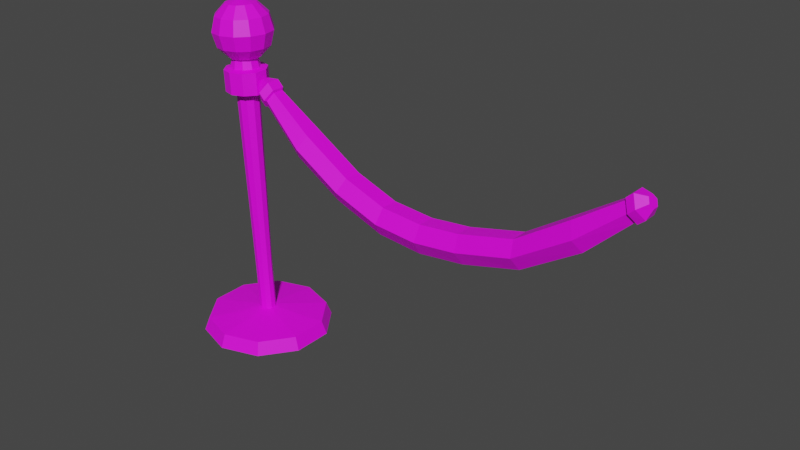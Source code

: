 # Source: Museum_Rope.blend  (saved by Blender 2.93.21; exported with 4.5.12 LTS)
import bpy
from mathutils import Matrix  # noqa: F401  (used for matrix-valued properties, if any)

bpy.ops.wm.read_factory_settings(use_empty=True)
scene = bpy.context.scene
scene.name = 'Scene'

# ---- collections
col_collection = bpy.data.collections.new('Collection'); scene.collection.children.link(col_collection)

# ---- images (referenced by path relative to the original .blend; pixels are not part of the script)
import os
ASSET_DIR = os.environ.get("B2B_ASSET_DIR", "")  # directory of the original .blend (textures are referenced by path, not embedded)
HERE = os.path.dirname(os.path.abspath(__file__))  # packed textures are extracted next to this script under _unpacked/

def load_image(name, relpath, width, height, colorspace="sRGB"):
    """Load a texture the original file referenced (path relative to the .blend, or extracted next to this script)."""
    p = next((c for c in (os.path.join(HERE, relpath), os.path.join(ASSET_DIR, relpath)) if relpath and os.path.exists(c)), "")
    if p:
        img = bpy.data.images.load(p, check_existing=True)
        img.name = name
    else:  # same state as the original file: an image datablock whose file is absent (Cycles renders it pink)
        img = bpy.data.images.new(name, width, height)
        img.source = "FILE"
        img.filepath = "//" + (relpath or name)
    img.colorspace_settings.name = colorspace
    return img
img_props_psd = load_image('Props.psd', 'Props.psd', 1024, 1024, 'sRGB')

# ---- materials (node trees are filled in below, after node groups)
mat_material_001 = bpy.data.materials.new('Material.001')
mat_material_001.use_transparent_shadow = False

# ---- material node trees
mat_material_001.use_nodes = True; mat_material_001.node_tree.nodes.clear()
_N = mat_material_001.node_tree.nodes; _L = mat_material_001.node_tree.links
n0 = _N.new('ShaderNodeBsdfPrincipled'); n0.name = 'Principled BSDF'; n0.location = (10, 300)
n0.distribution = 'GGX'
n0.subsurface_method = 'BURLEY'
n0.inputs[3].default_value = 1.45
n0.inputs[27].default_value = (0.0, 0.0, 0.0, 1.0)
n0.inputs[28].default_value = 1.0
n1 = _N.new('ShaderNodeOutputMaterial'); n1.name = 'Material Output'; n1.location = (300, 300)
n2 = _N.new('ShaderNodeTexImage'); n2.name = 'Image Texture'; n2.location = (-280, 280)
n2.image = img_props_psd
_L.new(n0.outputs[0], n1.inputs[0])
_L.new(n2.outputs[0], n0.inputs[0])
n1.is_active_output = True

# ---- world
world_world = bpy.data.worlds.new('World'); scene.world = world_world
world_world.use_nodes = True; world_world.node_tree.nodes.clear()
_N = world_world.node_tree.nodes; _L = world_world.node_tree.links
n0 = _N.new('ShaderNodeOutputWorld'); n0.name = 'World Output'; n0.location = (300, 300)
n1 = _N.new('ShaderNodeBackground'); n1.name = 'Background'; n1.location = (10, 300)
n1.inputs[0].default_value = (0.05088, 0.05088, 0.05088, 1.0)
_L.new(n1.outputs[0], n0.inputs[0])
n0.is_active_output = True
world_world.color = (0.05088, 0.05088, 0.05088)
world_world.use_sun_shadow = False
world_world.sun_shadow_jitter_overblur = 0.0

# ---- meshes
me_cylinder = bpy.data.meshes.new('Cylinder')
me_cylinder.from_pydata([(0.0008937, 0.2333, -0.000778), (0.0008937, 0.2152, 0.04569), (0.138, 0.1888, -0.000778), (0.1274, 0.1741, 0.04569), (0.2228, 0.0721, -0.000778), (0.2055, 0.0665, 0.04569), (0.2228, -0.0721, -0.000778), (0.2055, -0.0665, 0.04569), (0.138, -0.1888, -0.000778), (0.1274, -0.1741, 0.04569), (0.0008937, -0.2333, -0.000778), (0.0008937, -0.2152, 0.04569), (-0.1363, -0.1888, -0.000778), (-0.1256, -0.1741, 0.04569), (-0.221, -0.0721, -0.000778), (-0.2038, -0.0665, 0.04569), (-0.221, 0.0721, -0.000778), (-0.2038, 0.0665, 0.04569), (-0.1363, 0.1888, -0.000778), (-0.1256, 0.1741, 0.04569), (0.00107, 0.02921, 0.06895), (0.0182, 0.02357, 0.06938), (0.02874, 0.00899, 0.06964), (0.02874, -0.00899, 0.06964), (0.0182, -0.02357, 0.06938), (0.00107, -0.02921, 0.06895), (-0.01613, -0.02368, 0.06851), (-0.0268, -0.009056, 0.06824), (-0.0268, 0.009056, 0.06824), (-0.01613, 0.02368, 0.06851), (-0.038, 0.04137, 1.016), (-0.0137, 0.03347, 1.017), (0.001309, 0.01278, 1.018), (0.001309, -0.01278, 1.018), (-0.0137, -0.03347, 1.017), (-0.038, -0.04137, 1.016), (-0.06229, -0.03347, 1.015), (-0.07731, -0.01278, 1.014), (-0.07731, 0.01278, 1.014), (-0.06229, 0.03347, 1.015), (-0.03128, -0.03901, 0.8899), (-0.03498, -0.05063, 0.9743), (-0.06471, -0.04096, 0.973), (-0.05421, -0.03159, 0.8886), (0.005723, 0.01203, 0.891), (0.01313, 0.01565, 0.9761), (0.01313, -0.01565, 0.9761), (0.005723, -0.01203, 0.891), (-0.05421, 0.03159, 0.8886), (-0.06471, 0.04096, 0.973), (-0.03498, 0.05063, 0.9743), (-0.03128, 0.03901, 0.8899), (-0.08309, -0.01565, 0.9722), (-0.06841, -0.01207, 0.8879), (-0.005246, -0.04096, 0.9756), (-0.008397, -0.03153, 0.891), (-0.005246, 0.04096, 0.9756), (-0.008397, 0.03153, 0.891), (-0.08309, 0.01565, 0.9722), (-0.06841, 0.01207, 0.8879), (-0.03149, -0.0741, 0.8944), (-0.03478, -0.0741, 0.9698), (-0.0783, -0.05995, 0.9679), (-0.075, -0.05995, 0.8925), (0.03892, 0.0229, 0.8948), (0.03562, 0.0229, 0.9715), (0.03562, -0.0229, 0.9715), (0.03892, -0.0229, 0.8948), (-0.075, 0.05995, 0.8925), (-0.0783, 0.05995, 0.9679), (-0.03478, 0.0741, 0.9698), (-0.03149, 0.0741, 0.8944), (-0.1052, -0.0229, 0.9667), (-0.1019, -0.0229, 0.8913), (0.008729, -0.05995, 0.9716), (0.01202, -0.05995, 0.8956), (0.008729, 0.05995, 0.9716), (0.01202, 0.05995, 0.8956), (-0.1052, 0.0229, 0.9667), (-0.1019, 0.0229, 0.8913), (-0.04351, 0.05743, 1.188), (-0.04184, 0.09453, 1.149), (-0.03958, 0.1075, 1.097), (-0.03565, 0.05488, 1.008), (-0.01687, 0.0503, 1.189), (0.003602, 0.08237, 1.151), (0.01271, 0.09351, 1.099), (0.008121, 0.08091, 1.048), (-0.009014, 0.04775, 1.009), (0.002626, 0.0308, 1.19), (0.03687, 0.0491, 1.153), (0.05099, 0.05522, 1.101), (0.04139, 0.04763, 1.049), (0.01049, 0.02825, 1.01), (0.009763, 0.004141, 1.191), (0.04905, 0.003622, 1.154), (0.065, 0.002898, 1.102), (0.05356, 0.002158, 1.05), (0.01762, 0.001593, 1.011), (0.002626, -0.02252, 1.191), (0.03687, -0.04187, 1.154), (0.05099, -0.04944, 1.103), (0.04139, -0.04333, 1.05), (0.01049, -0.02507, 1.011), (-0.01687, -0.04205, 1.19), (0.003602, -0.07518, 1.153), (0.01271, -0.08778, 1.102), (0.008121, -0.07665, 1.05), (-0.009014, -0.0446, 1.01), (-0.04415, 0.004314, 1.203), (-0.04351, -0.04921, 1.189), (-0.04184, -0.0874, 1.151), (-0.03958, -0.1018, 1.1), (-0.03732, -0.08886, 1.048), (-0.03565, -0.05176, 1.009), (-0.07015, -0.04208, 1.188), (-0.08728, -0.07524, 1.149), (-0.09187, -0.08784, 1.097), (-0.08276, -0.0767, 1.046), (-0.06229, -0.04463, 1.008), (-0.03501, 0.001353, 0.9938), (-0.08965, -0.02258, 1.187), (-0.1205, -0.04196, 1.147), (-0.1301, -0.04956, 1.095), (-0.116, -0.04343, 1.044), (-0.08179, -0.02513, 1.007), (-0.09678, 0.004075, 1.186), (-0.1327, 0.00351, 1.146), (-0.1442, 0.002769, 1.094), (-0.1282, 0.002045, 1.043), (-0.08892, 0.001527, 1.006), (-0.08965, 0.03074, 1.186), (-0.1205, 0.049, 1.146), (-0.1301, 0.05511, 1.094), (-0.116, 0.04753, 1.043), (-0.08179, 0.02819, 1.006), (-0.07015, 0.05027, 1.187), (-0.08728, 0.08231, 1.147), (-0.09187, 0.09345, 1.095), (-0.08276, 0.08085, 1.044), (-0.06229, 0.04772, 1.007), (-0.03732, 0.09306, 1.045), (0.07147, 0.04556, 0.9183), (0.09108, 0.02262, 0.951), (0.09108, -0.02262, 0.951), (0.07147, -0.04556, 0.9183), (0.05162, -0.02291, 0.8855), (0.05162, 0.02291, 0.8855), (0.2457, 0.0595, 0.7704), (0.2659, 0.02995, 0.8144), (0.2659, -0.02995, 0.8144), (0.2457, -0.0595, 0.7704), (0.2258, -0.02953, 0.7279), (0.2258, 0.02953, 0.7279), (0.4139, 0.0595, 0.668), (0.4316, 0.02997, 0.7128), (0.4316, -0.02997, 0.7128), (0.4139, -0.0595, 0.668), (0.3961, -0.0294, 0.6245), (0.3961, 0.0294, 0.6245), (0.7308, 0.0595, 0.5973), (0.7309, 0.02973, 0.6477), (0.7309, -0.02973, 0.6477), (0.7308, -0.0595, 0.5973), (0.7307, -0.02944, 0.5476), (0.7307, 0.02943, 0.5476), (1.273, 0.0595, 0.7883), (1.251, 0.02995, 0.8319), (1.251, -0.02995, 0.8319), (1.273, -0.0595, 0.7883), (1.294, -0.02953, 0.7461), (1.294, 0.02953, 0.7461), (1.082, 0.05949, 0.6663), (1.07, 0.02999, 0.7124), (1.07, -0.02999, 0.7124), (1.082, -0.05949, 0.6663), (1.095, -0.02939, 0.6216), (1.095, 0.02939, 0.6216), (0.04661, 0.0208, 0.9366), (0.05531, 0.0104, 0.952), (0.05531, -0.0104, 0.952), (0.04661, -0.0208, 0.9366), (0.03793, -0.0104, 0.9212), (0.03793, 0.0104, 0.9212), (0.1121, 0.01854, 0.9199), (0.1121, -0.01854, 0.9199), (0.08131, -0.01854, 0.8662), (0.08131, 0.01854, 0.8662), (0.09667, -0.03708, 0.8929), (0.09667, 0.03708, 0.8929), (0.1125, -0.02291, 0.9291), (0.07316, 0.02262, 0.8643), (0.09264, -0.04556, 0.8963), (0.1125, 0.02291, 0.9291), (0.07316, -0.02262, 0.8643), (0.09264, 0.04556, 0.8963), (1.443, 0.04556, 0.9289), (1.422, 0.02262, 0.9619), (1.422, -0.02262, 0.9619), (1.443, -0.04556, 0.9289), (1.464, -0.02291, 0.8955), (1.464, 0.02291, 0.8955), (1.468, 0.0208, 0.9439), (1.459, 0.0104, 0.9593), (1.459, -0.0104, 0.9593), (1.468, -0.0208, 0.9439), (1.477, -0.0104, 0.9284), (1.477, 0.0104, 0.9284), (1.4, 0.01854, 0.9333), (1.4, -0.01854, 0.9333), (1.433, -0.01854, 0.8791), (1.433, 0.01854, 0.8791), (1.417, -0.03708, 0.9061), (1.417, 0.03708, 0.9061), (1.401, -0.02291, 0.9429), (1.442, 0.02262, 0.8773), (1.422, -0.04556, 0.9099), (1.401, 0.02291, 0.9429), (1.442, -0.02262, 0.8773), (1.422, 0.04556, 0.9099), (-0.02322, -0.02363, 0.2267), (0.02171, -0.009024, 0.2281), (-0.006058, 0.02921, 0.2273), (-0.03382, -0.009024, 0.2264), (0.0111, -0.02363, 0.2278), (0.0111, 0.02363, 0.2278), (-0.03382, 0.009024, 0.2264), (-0.006058, -0.02921, 0.2273), (0.02171, 0.009024, 0.2281), (-0.02322, 0.02363, 0.2267), (0.5711, 0.02942, 0.561), (0.5776, 0.0595, 0.6092), (0.5776, -0.0595, 0.6092), (0.5711, -0.02942, 0.561), (0.584, 0.02985, 0.6584), (0.584, -0.02985, 0.6584), (0.8848, 0.0595, 0.6155), (0.8945, 0.02941, 0.568), (0.8945, -0.02941, 0.568), (0.8848, -0.0595, 0.6155), (0.8752, -0.02986, 0.6639), (0.8752, 0.02986, 0.6639)], [], [(0, 1, 3, 2), (2, 3, 5, 4), (4, 5, 7, 6), (6, 7, 9, 8), (8, 9, 11, 10), (10, 11, 13, 12), (12, 13, 15, 14), (14, 15, 17, 16), (3, 1, 20, 21), (16, 17, 19, 18), (18, 19, 1, 0), (0, 2, 4, 6, 8, 10, 12, 14, 16, 18), (42, 41, 35, 36), (7, 5, 22, 23), (5, 3, 21, 22), (1, 19, 29, 20), (19, 17, 28, 29), (17, 15, 27, 28), (15, 13, 26, 27), (13, 11, 25, 26), (11, 9, 24, 25), (9, 7, 23, 24), (31, 30, 39, 38, 37, 36, 35, 34, 33, 32), (46, 45, 32, 33), (50, 49, 39, 30), (52, 42, 36, 37), (54, 46, 33, 34), (56, 50, 30, 31), (58, 52, 37, 38), (41, 54, 34, 35), (45, 56, 31, 32), (49, 58, 38, 39), (229, 226, 59, 48), (54, 41, 61, 74), (228, 225, 57, 44), (53, 43, 63, 73), (227, 224, 55, 40), (41, 42, 62, 61), (226, 223, 53, 59), (40, 55, 75, 60), (225, 222, 51, 57), (46, 54, 74, 66), (224, 221, 47, 55), (43, 40, 60, 63), (223, 220, 43, 53), (56, 45, 65, 76), (222, 229, 48, 51), (55, 47, 67, 75), (221, 228, 44, 47), (45, 46, 66, 65), (220, 227, 40, 43), (44, 57, 77, 64), (68, 79, 78, 69), (64, 77, 76, 65), (60, 75, 74, 61), (79, 73, 72, 78), (77, 71, 70, 76), (75, 67, 66, 74), (73, 63, 62, 72), (71, 68, 69, 70), (67, 64, 65, 66), (63, 60, 61, 62), (42, 52, 72, 62), (59, 53, 73, 79), (51, 48, 68, 71), (52, 58, 78, 72), (48, 59, 79, 68), (49, 50, 70, 69), (57, 51, 71, 77), (58, 49, 69, 78), (47, 44, 64, 67), (50, 56, 76, 70), (81, 80, 84, 85), (83, 141, 87, 88), (82, 81, 85, 86), (80, 109, 84), (120, 83, 88), (141, 82, 86, 87), (88, 87, 92, 93), (86, 85, 90, 91), (84, 109, 89), (120, 88, 93), (87, 86, 91, 92), (85, 84, 89, 90), (93, 92, 97, 98), (91, 90, 95, 96), (89, 109, 94), (120, 93, 98), (92, 91, 96, 97), (90, 89, 94, 95), (96, 95, 100, 101), (94, 109, 99), (120, 98, 103), (97, 96, 101, 102), (95, 94, 99, 100), (98, 97, 102, 103), (99, 109, 104), (120, 103, 108), (102, 101, 106, 107), (100, 99, 104, 105), (103, 102, 107, 108), (101, 100, 105, 106), (120, 108, 114), (107, 106, 112, 113), (105, 104, 110, 111), (108, 107, 113, 114), (106, 105, 111, 112), (104, 109, 110), (120, 114, 119), (113, 112, 117, 118), (111, 110, 115, 116), (114, 113, 118, 119), (112, 111, 116, 117), (110, 109, 115), (120, 119, 125), (118, 117, 123, 124), (116, 115, 121, 122), (119, 118, 124, 125), (117, 116, 122, 123), (115, 109, 121), (124, 123, 128, 129), (122, 121, 126, 127), (125, 124, 129, 130), (123, 122, 127, 128), (121, 109, 126), (120, 125, 130), (127, 126, 131, 132), (130, 129, 134, 135), (128, 127, 132, 133), (126, 109, 131), (120, 130, 135), (129, 128, 133, 134), (135, 134, 139, 140), (133, 132, 137, 138), (131, 109, 136), (120, 135, 140), (134, 133, 138, 139), (132, 131, 136, 137), (140, 139, 141, 83), (138, 137, 81, 82), (136, 109, 80), (120, 140, 83), (139, 138, 82, 141), (137, 136, 80, 81), (185, 150, 149, 184), (187, 153, 152, 186), (188, 151, 150, 185), (184, 149, 148, 189), (189, 148, 153, 187), (186, 152, 151, 188), (153, 159, 158, 152), (151, 157, 156, 150), (149, 155, 154, 148), (148, 154, 159, 153), (152, 158, 157, 151), (150, 156, 155, 149), (231, 160, 165, 230), (233, 164, 163, 232), (235, 162, 161, 234), (230, 165, 164, 233), (232, 163, 162, 235), (234, 161, 160, 231), (209, 208, 167, 168), (211, 210, 170, 171), (212, 209, 168, 169), (208, 213, 166, 167), (213, 211, 171, 166), (210, 212, 169, 170), (171, 170, 176, 177), (169, 168, 174, 175), (167, 166, 172, 173), (166, 171, 177, 172), (170, 169, 175, 176), (168, 167, 173, 174), (236, 237, 165, 160), (237, 238, 164, 165), (238, 239, 163, 164), (239, 240, 162, 163), (240, 241, 161, 162), (241, 236, 160, 161), (143, 179, 180, 144), (179, 178, 183, 182, 181, 180), (146, 182, 183, 147), (144, 180, 181, 145), (142, 178, 179, 143), (147, 183, 178, 142), (145, 181, 182, 146), (186, 194, 191, 187), (188, 192, 194, 186), (185, 190, 192, 188), (146, 194, 192, 145), (142, 195, 191, 147), (143, 193, 195, 142), (145, 192, 190, 144), (147, 191, 194, 146), (144, 190, 193, 143), (187, 191, 195, 189), (184, 193, 190, 185), (189, 195, 193, 184), (197, 198, 204, 203), (203, 204, 205, 206, 207, 202), (200, 201, 207, 206), (198, 199, 205, 204), (196, 197, 203, 202), (201, 196, 202, 207), (199, 200, 206, 205), (210, 211, 215, 218), (212, 210, 218, 216), (209, 212, 216, 214), (200, 199, 216, 218), (196, 201, 215, 219), (197, 196, 219, 217), (199, 198, 214, 216), (201, 200, 218, 215), (198, 197, 217, 214), (211, 213, 219, 215), (208, 209, 214, 217), (213, 208, 217, 219), (26, 25, 227, 220), (23, 22, 228, 221), (20, 29, 229, 222), (27, 26, 220, 223), (24, 23, 221, 224), (21, 20, 222, 225), (28, 27, 223, 226), (25, 24, 224, 227), (22, 21, 225, 228), (29, 28, 226, 229), (155, 234, 231, 154), (157, 232, 235, 156), (159, 230, 233, 158), (156, 235, 234, 155), (158, 233, 232, 157), (154, 231, 230, 159), (173, 172, 236, 241), (174, 173, 241, 240), (175, 174, 240, 239), (176, 175, 239, 238), (177, 176, 238, 237), (172, 177, 237, 236)])
_uv = me_cylinder.uv_layers.new(name='UVMap')
_uv.uv.foreach_set('vector', [0.0423, 0.9534, 0.04263, 0.9539, 0.04168, 0.9549, 0.04107, 0.9547, 0.04107, 0.9547, 0.04168, 0.9549, 0.04147, 0.9564, 0.04077, 0.9565, 0.04077, 0.9565, 0.04147, 0.9564, 0.04214, 0.9577, 0.04161, 0.9583, 0.04161, 0.9583, 0.04214, 0.9577, 0.04356, 0.9584, 0.04349, 0.9593, 0.04349, 0.9593, 0.04356, 0.9584, 0.04507, 0.958, 0.04552, 0.9586, 0.04552, 0.9586, 0.04507, 0.958, 0.04596, 0.9567, 0.04664, 0.957, 0.04664, 0.957, 0.04596, 0.9567, 0.04599, 0.9553, 0.04664, 0.9551, 0.04664, 0.9551, 0.04599, 0.9553, 0.04522, 0.9541, 0.04563, 0.9536, 0.04168, 0.9549, 0.04263, 0.9539, 0.04361, 0.9556, 0.04348, 0.9557, 0.04563, 0.9536, 0.04522, 0.9541, 0.04396, 0.9536, 0.044, 0.953, 0.044, 0.953, 0.04396, 0.9536, 0.04263, 0.9539, 0.0423, 0.9534, 0.75, 0.49, 0.8911, 0.4442, 0.9783, 0.3242, 0.9783, 0.1758, 0.8911, 0.05584, 0.75, 0.01, 0.6089, 0.05584, 0.5217, 0.1758, 0.5217, 0.3242, 0.6089, 0.4442, 0.1246, 0.9849, 0.1247, 0.9849, 0.1247, 0.9849, 0.1246, 0.9849, 0.04214, 0.9577, 0.04147, 0.9564, 0.04347, 0.9559, 0.04358, 0.9561, 0.04147, 0.9564, 0.04168, 0.9549, 0.04348, 0.9557, 0.04347, 0.9559, 0.04263, 0.9539, 0.04396, 0.9536, 0.0438, 0.9555, 0.04361, 0.9556, 0.04396, 0.9536, 0.04522, 0.9541, 0.04398, 0.9556, 0.0438, 0.9555, 0.04522, 0.9541, 0.04599, 0.9553, 0.04408, 0.9558, 0.04398, 0.9556, 0.04599, 0.9553, 0.04596, 0.9567, 0.04405, 0.956, 0.04408, 0.9558, 0.04596, 0.9567, 0.04507, 0.958, 0.04393, 0.9561, 0.04405, 0.956, 0.04507, 0.958, 0.04356, 0.9584, 0.04376, 0.9562, 0.04393, 0.9561, 0.04356, 0.9584, 0.04214, 0.9577, 0.04358, 0.9561, 0.04376, 0.9562, 0.3911, 0.4442, 0.25, 0.49, 0.1089, 0.4442, 0.02175, 0.3242, 0.02175, 0.1758, 0.1089, 0.05584, 0.25, 0.01, 0.3911, 0.05584, 0.4783, 0.1758, 0.4783, 0.3242, 0.1251, 0.9849, 0.1253, 0.9849, 0.1253, 0.9849, 0.1251, 0.9849, 0.1239, 0.9849, 0.124, 0.9849, 0.124, 0.9849, 0.1239, 0.9849, 0.1244, 0.9849, 0.1246, 0.9849, 0.1246, 0.9849, 0.1244, 0.9849, 0.1249, 0.9849, 0.1251, 0.9849, 0.1251, 0.9849, 0.1249, 0.9849, 0.1254, 0.9849, 0.1256, 0.9849, 0.1256, 0.9849, 0.1254, 0.9849, 0.1242, 0.9849, 0.1244, 0.9849, 0.1244, 0.9849, 0.1242, 0.9849, 0.1247, 0.9849, 0.1249, 0.9849, 0.1249, 0.9849, 0.1247, 0.9849, 0.1253, 0.9849, 0.1254, 0.9849, 0.1254, 0.9849, 0.1253, 0.9849, 0.124, 0.9849, 0.1242, 0.9849, 0.1242, 0.9849, 0.124, 0.9849, 0.04349, 0.9607, 0.04312, 0.9601, 0.04143, 0.9622, 0.04087, 0.9614, 0.124, 0.9835, 0.124, 0.9835, 0.124, 0.9835, 0.124, 0.9835, 0.04222, 0.9623, 0.04294, 0.9621, 0.04148, 0.9598, 0.04235, 0.9596, 0.124, 0.9835, 0.124, 0.9835, 0.124, 0.9835, 0.124, 0.9835, 0.04122, 0.9606, 0.04117, 0.9613, 0.04372, 0.9606, 0.04372, 0.9615, 0.124, 0.9835, 0.124, 0.9835, 0.124, 0.9835, 0.124, 0.9835, 0.04312, 0.9601, 0.04241, 0.9598, 0.0423, 0.9623, 0.04143, 0.9622, 0.124, 0.9835, 0.124, 0.9835, 0.124, 0.9835, 0.124, 0.9835, 0.04294, 0.9621, 0.0434, 0.9615, 0.04089, 0.9605, 0.04148, 0.9598, 0.124, 0.9835, 0.124, 0.9835, 0.124, 0.9835, 0.124, 0.9835, 0.04117, 0.9613, 0.04153, 0.962, 0.04321, 0.9599, 0.04372, 0.9606, 0.124, 0.9835, 0.124, 0.9835, 0.124, 0.9835, 0.124, 0.9835, 0.04241, 0.9598, 0.0417, 0.96, 0.04316, 0.9622, 0.0423, 0.9623, 0.124, 0.9835, 0.124, 0.9835, 0.124, 0.9835, 0.124, 0.9835, 0.0434, 0.9615, 0.04349, 0.9607, 0.04087, 0.9614, 0.04089, 0.9605, 0.124, 0.9835, 0.124, 0.9835, 0.124, 0.9835, 0.124, 0.9835, 0.04153, 0.962, 0.04222, 0.9623, 0.04235, 0.9596, 0.04321, 0.9599, 0.124, 0.9835, 0.124, 0.9835, 0.124, 0.9835, 0.124, 0.9835, 0.0417, 0.96, 0.04122, 0.9606, 0.04372, 0.9615, 0.04316, 0.9622, 0.124, 0.9835, 0.124, 0.9835, 0.124, 0.9835, 0.124, 0.9835, 0.124, 0.9835, 0.124, 0.9835, 0.124, 0.9835, 0.124, 0.9835, 0.124, 0.9835, 0.124, 0.9835, 0.124, 0.9835, 0.124, 0.9835, 0.124, 0.9835, 0.124, 0.9835, 0.124, 0.9835, 0.124, 0.9835, 0.124, 0.9835, 0.124, 0.9835, 0.124, 0.9835, 0.124, 0.9835, 0.124, 0.9835, 0.124, 0.9835, 0.124, 0.9835, 0.124, 0.9835, 0.124, 0.9835, 0.124, 0.9835, 0.124, 0.9835, 0.124, 0.9835, 0.124, 0.9835, 0.124, 0.9835, 0.124, 0.9835, 0.124, 0.9835, 0.124, 0.9835, 0.124, 0.9835, 0.124, 0.9835, 0.124, 0.9835, 0.124, 0.9835, 0.124, 0.9835, 0.124, 0.9835, 0.124, 0.9835, 0.124, 0.9835, 0.124, 0.9835, 0.124, 0.9835, 0.124, 0.9835, 0.124, 0.9835, 0.124, 0.9835, 0.124, 0.9835, 0.124, 0.9835, 0.124, 0.9835, 0.124, 0.9835, 0.124, 0.9835, 0.124, 0.9835, 0.124, 0.9835, 0.124, 0.9835, 0.124, 0.9835, 0.124, 0.9835, 0.124, 0.9835, 0.124, 0.9835, 0.124, 0.9835, 0.124, 0.9835, 0.124, 0.9835, 0.124, 0.9835, 0.124, 0.9835, 0.124, 0.9835, 0.124, 0.9835, 0.124, 0.9835, 0.124, 0.9835, 0.124, 0.9835, 0.124, 0.9835, 0.124, 0.9835, 0.124, 0.9835, 0.124, 0.9835, 0.124, 0.9835, 0.124, 0.9835, 0.124, 0.9835, 0.124, 0.9835, 0.124, 0.9835, 0.124, 0.9835, 0.124, 0.9835, 0.124, 0.9835, 0.124, 0.9835, 0.124, 0.9835, 0.124, 0.9835, 0.124, 0.9835, 0.1272, 0.9872, 0.1272, 0.9872, 0.1272, 0.9872, 0.1272, 0.9872, 0.1272, 0.9872, 0.1272, 0.9872, 0.1272, 0.9872, 0.1272, 0.9872, 0.1272, 0.9872, 0.1272, 0.9872, 0.1272, 0.9872, 0.1272, 0.9872, 0.1235, 0.9823, 0.1235, 0.9823, 0.1235, 0.9823, 0.1272, 0.9872, 0.1272, 0.9872, 0.1272, 0.9872, 0.1272, 0.9872, 0.1272, 0.9872, 0.1272, 0.9872, 0.1272, 0.9872, 0.1272, 0.9872, 0.1272, 0.9872, 0.1272, 0.9872, 0.1272, 0.9872, 0.1272, 0.9872, 0.1272, 0.9872, 0.1272, 0.9872, 0.1272, 0.9872, 0.1235, 0.9823, 0.1235, 0.9823, 0.1235, 0.9823, 0.1272, 0.9872, 0.1272, 0.9872, 0.1272, 0.9872, 0.1272, 0.9872, 0.1272, 0.9872, 0.1272, 0.9872, 0.1272, 0.9872, 0.1272, 0.9872, 0.1272, 0.9872, 0.1272, 0.9872, 0.1272, 0.9872, 0.1272, 0.9872, 0.1272, 0.9872, 0.1272, 0.9872, 0.1272, 0.9872, 0.1272, 0.9872, 0.1272, 0.9872, 0.1272, 0.9872, 0.1272, 0.9872, 0.1235, 0.9823, 0.1235, 0.9823, 0.1235, 0.9823, 0.1272, 0.9872, 0.1272, 0.9872, 0.1272, 0.9872, 0.1272, 0.9872, 0.1272, 0.9872, 0.1272, 0.9872, 0.1272, 0.9872, 0.1272, 0.9872, 0.1272, 0.9872, 0.1272, 0.9872, 0.1272, 0.9872, 0.1272, 0.9872, 0.1272, 0.9872, 0.1272, 0.9872, 0.1272, 0.9872, 0.1235, 0.9823, 0.1235, 0.9823, 0.1235, 0.9823, 0.1272, 0.9872, 0.1272, 0.9872, 0.1272, 0.9872, 0.1272, 0.9872, 0.1272, 0.9872, 0.1272, 0.9872, 0.1272, 0.9872, 0.1272, 0.9872, 0.1272, 0.9872, 0.1272, 0.9872, 0.1272, 0.9872, 0.1272, 0.9872, 0.1272, 0.9872, 0.1272, 0.9872, 0.1272, 0.9872, 0.1235, 0.9823, 0.1235, 0.9823, 0.1235, 0.9823, 0.1272, 0.9872, 0.1272, 0.9872, 0.1272, 0.9872, 0.1272, 0.9872, 0.1272, 0.9872, 0.1272, 0.9872, 0.1272, 0.9872, 0.1272, 0.9872, 0.1272, 0.9872, 0.1272, 0.9872, 0.1272, 0.9872, 0.1272, 0.9872, 0.1272, 0.9872, 0.1272, 0.9872, 0.1272, 0.9872, 0.1272, 0.9872, 0.1272, 0.9872, 0.1272, 0.9872, 0.1272, 0.9872, 0.1272, 0.9872, 0.1272, 0.9872, 0.1272, 0.9872, 0.1272, 0.9872, 0.1272, 0.9872, 0.1272, 0.9872, 0.1272, 0.9872, 0.1272, 0.9872, 0.1272, 0.9872, 0.1272, 0.9872, 0.1272, 0.9872, 0.1272, 0.9872, 0.1272, 0.9872, 0.1272, 0.9872, 0.1272, 0.9872, 0.1272, 0.9872, 0.1272, 0.9872, 0.1272, 0.9872, 0.1272, 0.9872, 0.1235, 0.9823, 0.1235, 0.9823, 0.1235, 0.9823, 0.1272, 0.9872, 0.1272, 0.9872, 0.1272, 0.9872, 0.1272, 0.9872, 0.1272, 0.9872, 0.1272, 0.9872, 0.1272, 0.9872, 0.1272, 0.9872, 0.1272, 0.9872, 0.1272, 0.9872, 0.1272, 0.9872, 0.1272, 0.9872, 0.1272, 0.9872, 0.1272, 0.9872, 0.1272, 0.9872, 0.1272, 0.9872, 0.1272, 0.9872, 0.1272, 0.9872, 0.1272, 0.9872, 0.1235, 0.9823, 0.1235, 0.9823, 0.1235, 0.9823, 0.1272, 0.9872, 0.1272, 0.9872, 0.1272, 0.9872, 0.1272, 0.9872, 0.1272, 0.9872, 0.1272, 0.9872, 0.1272, 0.9872, 0.1272, 0.9872, 0.1272, 0.9872, 0.1272, 0.9872, 0.1272, 0.9872, 0.1272, 0.9872, 0.1272, 0.9872, 0.1272, 0.9872, 0.1272, 0.9872, 0.1272, 0.9872, 0.1272, 0.9872, 0.1272, 0.9872, 0.1272, 0.9872, 0.1235, 0.9823, 0.1235, 0.9823, 0.1235, 0.9823, 0.1272, 0.9872, 0.1272, 0.9872, 0.1272, 0.9872, 0.1272, 0.9872, 0.1272, 0.9872, 0.1272, 0.9872, 0.1272, 0.9872, 0.1272, 0.9872, 0.1272, 0.9872, 0.1272, 0.9872, 0.1272, 0.9872, 0.1272, 0.9872, 0.1272, 0.9872, 0.1272, 0.9872, 0.1272, 0.9872, 0.1272, 0.9872, 0.1235, 0.9823, 0.1235, 0.9823, 0.1235, 0.9823, 0.1272, 0.9872, 0.1272, 0.9872, 0.1272, 0.9872, 0.1272, 0.9872, 0.1272, 0.9872, 0.1272, 0.9872, 0.1272, 0.9872, 0.1272, 0.9872, 0.1272, 0.9872, 0.1272, 0.9872, 0.1272, 0.9872, 0.1272, 0.9872, 0.1272, 0.9872, 0.1272, 0.9872, 0.1272, 0.9872, 0.1235, 0.9823, 0.1235, 0.9823, 0.1235, 0.9823, 0.1272, 0.9872, 0.1272, 0.9872, 0.1272, 0.9872, 0.1272, 0.9872, 0.1272, 0.9872, 0.1272, 0.9872, 0.1272, 0.9872, 0.1272, 0.9872, 0.1272, 0.9872, 0.1272, 0.9872, 0.1272, 0.9872, 0.1272, 0.9872, 0.1272, 0.9872, 0.1272, 0.9872, 0.1272, 0.9872, 0.1235, 0.9823, 0.1235, 0.9823, 0.1235, 0.9823, 0.1272, 0.9872, 0.1272, 0.9872, 0.1272, 0.9872, 0.1272, 0.9872, 0.1272, 0.9872, 0.1272, 0.9872, 0.1272, 0.9872, 0.1272, 0.9872, 0.1272, 0.9872, 0.1272, 0.9872, 0.1272, 0.9872, 0.1272, 0.9872, 0.1272, 0.9872, 0.1272, 0.9872, 0.1272, 0.9872, 0.1272, 0.9872, 0.1272, 0.9872, 0.1272, 0.9872, 0.1272, 0.9872, 0.1235, 0.9823, 0.1235, 0.9823, 0.1235, 0.9823, 0.1272, 0.9872, 0.1272, 0.9872, 0.1272, 0.9872, 0.1272, 0.9872, 0.1272, 0.9872, 0.1272, 0.9872, 0.1272, 0.9872, 0.1272, 0.9872, 0.1272, 0.9872, 0.1272, 0.9872, 0.1272, 0.9872, 0.04102, 0.08008, 0.04102, 0.08008, 0.04102, 0.08008, 0.04102, 0.08008, 0.04102, 0.08008, 0.04102, 0.08008, 0.04102, 0.08008, 0.04102, 0.08008, 0.04102, 0.08008, 0.04102, 0.08008, 0.04102, 0.08008, 0.04102, 0.08008, 0.04102, 0.08008, 0.04102, 0.08008, 0.04102, 0.08008, 0.04102, 0.08008, 0.04102, 0.08008, 0.04102, 0.08008, 0.04102, 0.08008, 0.04102, 0.08008, 0.04102, 0.08008, 0.04102, 0.08008, 0.04102, 0.08008, 0.04102, 0.08008, 0.04102, 0.08008, 0.04102, 0.08008, 0.04102, 0.08008, 0.04102, 0.08008, 0.04102, 0.08008, 0.04102, 0.08008, 0.04102, 0.08008, 0.04102, 0.08008, 0.04102, 0.08008, 0.04102, 0.08008, 0.04102, 0.08008, 0.04102, 0.08008, 0.04102, 0.08008, 0.04102, 0.08008, 0.04102, 0.08008, 0.04102, 0.08008, 0.04102, 0.08008, 0.04102, 0.08008, 0.04102, 0.08008, 0.04102, 0.08008, 0.04102, 0.08008, 0.04102, 0.08008, 0.04102, 0.08008, 0.04102, 0.08008, 0.04102, 0.08008, 0.04102, 0.08008, 0.04102, 0.08008, 0.04102, 0.08008, 0.04102, 0.08008, 0.04102, 0.08008, 0.04102, 0.08008, 0.04102, 0.08008, 0.04102, 0.08008, 0.04102, 0.08008, 0.04102, 0.08008, 0.04102, 0.08008, 0.04102, 0.08008, 0.04102, 0.08008, 0.04102, 0.08008, 0.04102, 0.08008, 0.04102, 0.08008, 0.04102, 0.08008, 0.04102, 0.08008, 0.04102, 0.08008, 0.04102, 0.08008, 0.04102, 0.08008, 0.04102, 0.08008, 0.04102, 0.08008, 0.04102, 0.08008, 0.04102, 0.08008, 0.04102, 0.08008, 0.04102, 0.08008, 0.04102, 0.08008, 0.04102, 0.08008, 0.04102, 0.08008, 0.04102, 0.08008, 0.04102, 0.08008, 0.04102, 0.08008, 0.04102, 0.08008, 0.04102, 0.08008, 0.04102, 0.08008, 0.04102, 0.08008, 0.04102, 0.08008, 0.04102, 0.08008, 0.04102, 0.08008, 0.04102, 0.08008, 0.04102, 0.08008, 0.04102, 0.08008, 0.04102, 0.08008, 0.04102, 0.08008, 0.04102, 0.08008, 0.04102, 0.08008, 0.04102, 0.08008, 0.04102, 0.08008, 0.04102, 0.08008, 0.04102, 0.08008, 0.04102, 0.08008, 0.04102, 0.08008, 0.04102, 0.08008, 0.04102, 0.08008, 0.04102, 0.08008, 0.04102, 0.08008, 0.04102, 0.08008, 0.04102, 0.08008, 0.04102, 0.08008, 0.04102, 0.08008, 0.04102, 0.08008, 0.04102, 0.08008, 0.04102, 0.08008, 0.04102, 0.08008, 0.04102, 0.08008, 0.04102, 0.08008, 0.04102, 0.08008, 0.04102, 0.08008, 0.04102, 0.08008, 0.04102, 0.08008, 0.04102, 0.08008, 0.04102, 0.08008, 0.04102, 0.08008, 0.04102, 0.08008, 0.04102, 0.08008, 0.04102, 0.08008, 0.04102, 0.08008, 0.04102, 0.08008, 0.04102, 0.08008, 0.04102, 0.08008, 0.04102, 0.08008, 0.04102, 0.08008, 0.04102, 0.08008, 0.04102, 0.08008, 0.04102, 0.08008, 0.04102, 0.08008, 0.04102, 0.08008, 0.04102, 0.08008, 0.04102, 0.08008, 0.04102, 0.08008, 0.04102, 0.08008, 0.04102, 0.08008, 0.04102, 0.08008, 0.04102, 0.08008, 0.06972, 0.1571, 0.06972, 0.1571, 0.06972, 0.1571, 0.06972, 0.1571, 0.06972, 0.1571, 0.06972, 0.1571, 0.06972, 0.1571, 0.06972, 0.1571, 0.06972, 0.1571, 0.06972, 0.1571, 0.06972, 0.1571, 0.06972, 0.1571, 0.06972, 0.1571, 0.06972, 0.1571, 0.06972, 0.1571, 0.06972, 0.1571, 0.06972, 0.1571, 0.06972, 0.1571, 0.06972, 0.1571, 0.06972, 0.1571, 0.06972, 0.1571, 0.06972, 0.1571, 0.06972, 0.1571, 0.06972, 0.1571, 0.06972, 0.1571, 0.06972, 0.1571, 0.06972, 0.1571, 0.06972, 0.1571, 0.06972, 0.1571, 0.06972, 0.1571, 0.06972, 0.1571, 0.06972, 0.1571, 0.06972, 0.1571, 0.06972, 0.1571, 0.06972, 0.1571, 0.06972, 0.1571, 0.06972, 0.1571, 0.06972, 0.1571, 0.06972, 0.1571, 0.06972, 0.1571, 0.06972, 0.1571, 0.06972, 0.1571, 0.06972, 0.1571, 0.06972, 0.1571, 0.06972, 0.1571, 0.06972, 0.1571, 0.06972, 0.1571, 0.06972, 0.1571, 0.06972, 0.1571, 0.06972, 0.1571, 0.06972, 0.1571, 0.06972, 0.1571, 0.06972, 0.1571, 0.06972, 0.1571, 0.06972, 0.1571, 0.06972, 0.1571, 0.06972, 0.1571, 0.06972, 0.1571, 0.06972, 0.1571, 0.06972, 0.1571, 0.06972, 0.1571, 0.06972, 0.1571, 0.06972, 0.1571, 0.06972, 0.1571, 0.06972, 0.1571, 0.06972, 0.1571, 0.06972, 0.1571, 0.06972, 0.1571, 0.06972, 0.1571, 0.06972, 0.1571, 0.06972, 0.1571, 0.06972, 0.1571, 0.06972, 0.1571, 0.06972, 0.1571, 0.06972, 0.1571, 0.06972, 0.1571, 0.06972, 0.1571, 0.06972, 0.1571, 0.07031, 0.9883, 0.07031, 0.9883, 0.07031, 0.9883, 0.07031, 0.9883, 0.07031, 0.9883, 0.07031, 0.9883, 0.07031, 0.9883, 0.07031, 0.9883, 0.07031, 0.9883, 0.07031, 0.9883, 0.07031, 0.9883, 0.07031, 0.9883, 0.07031, 0.9883, 0.07031, 0.9883, 0.07031, 0.9883, 0.07031, 0.9883, 0.07031, 0.9883, 0.07031, 0.9883, 0.07031, 0.9883, 0.07031, 0.9883, 0.07031, 0.9883, 0.07031, 0.9883, 0.07031, 0.9883, 0.07031, 0.9883, 0.07031, 0.9883, 0.07031, 0.9883, 0.07031, 0.9883, 0.07031, 0.9883, 0.07031, 0.9883, 0.07031, 0.9883, 0.07031, 0.9883, 0.07031, 0.9883, 0.07031, 0.9883, 0.07031, 0.9883, 0.07031, 0.9883, 0.07031, 0.9883, 0.07031, 0.9883, 0.07031, 0.9883, 0.07031, 0.9883, 0.07031, 0.9883, 0.07031, 0.9883, 0.07031, 0.9883, 0.07031, 0.9883, 0.07031, 0.9883, 0.07031, 0.9883, 0.07031, 0.9883, 0.07031, 0.9883, 0.07031, 0.9883, 0.07031, 0.9883, 0.07031, 0.9883, 0.07031, 0.9883, 0.07031, 0.9883, 0.07031, 0.9883, 0.07031, 0.9883, 0.07031, 0.9883, 0.07031, 0.9883, 0.07031, 0.9883, 0.07031, 0.9883, 0.07031, 0.9883, 0.07031, 0.9883, 0.07031, 0.9883, 0.07031, 0.9883, 0.07031, 0.9883, 0.07031, 0.9883, 0.07031, 0.9883, 0.07031, 0.9883, 0.07031, 0.9883, 0.07031, 0.9883, 0.07031, 0.9883, 0.07031, 0.9883, 0.07031, 0.9883, 0.07031, 0.9883, 0.07031, 0.9883, 0.07031, 0.9883, 0.07031, 0.9883, 0.07031, 0.9883, 0.07031, 0.9883, 0.07031, 0.9883, 0.1272, 0.9871, 0.1269, 0.9875, 0.1268, 0.9838, 0.1268, 0.9838, 0.1261, 0.9874, 0.1258, 0.987, 0.1268, 0.9838, 0.1268, 0.9838, 0.1261, 0.9861, 0.1266, 0.986, 0.1268, 0.9837, 0.1268, 0.9838, 0.1272, 0.9866, 0.1272, 0.9871, 0.1268, 0.9838, 0.1268, 0.9837, 0.1265, 0.9876, 0.1261, 0.9874, 0.1268, 0.9838, 0.1268, 0.9838, 0.1258, 0.9865, 0.1261, 0.9861, 0.1268, 0.9838, 0.1268, 0.9838, 0.127, 0.9862, 0.1272, 0.9866, 0.1268, 0.9837, 0.1268, 0.9837, 0.1269, 0.9875, 0.1265, 0.9876, 0.1268, 0.9838, 0.1268, 0.9838, 0.1258, 0.987, 0.1258, 0.9865, 0.1268, 0.9838, 0.1268, 0.9838, 0.1266, 0.986, 0.127, 0.9862, 0.1268, 0.9837, 0.1268, 0.9837, 0.04102, 0.08008, 0.04102, 0.08008, 0.04102, 0.08008, 0.04102, 0.08008, 0.04102, 0.08008, 0.04102, 0.08008, 0.04102, 0.08008, 0.04102, 0.08008, 0.04102, 0.08008, 0.04102, 0.08008, 0.04102, 0.08008, 0.04102, 0.08008, 0.04102, 0.08008, 0.04102, 0.08008, 0.04102, 0.08008, 0.04102, 0.08008, 0.04102, 0.08008, 0.04102, 0.08008, 0.04102, 0.08008, 0.04102, 0.08008, 0.04102, 0.08008, 0.04102, 0.08008, 0.04102, 0.08008, 0.04102, 0.08008, 0.04102, 0.08008, 0.04102, 0.08008, 0.04102, 0.08008, 0.04102, 0.08008, 0.04102, 0.08008, 0.04102, 0.08008, 0.04102, 0.08008, 0.04102, 0.08008, 0.04102, 0.08008, 0.04102, 0.08008, 0.04102, 0.08008, 0.04102, 0.08008, 0.04102, 0.08008, 0.04102, 0.08008, 0.04102, 0.08008, 0.04102, 0.08008, 0.04102, 0.08008, 0.04102, 0.08008, 0.04102, 0.08008, 0.04102, 0.08008, 0.04102, 0.08008, 0.04102, 0.08008, 0.04102, 0.08008, 0.04102, 0.08008])
me_cylinder.materials.append(mat_material_001)
me_cylinder.use_remesh_fix_poles = True
me_cylinder.use_remesh_preserve_attributes = False
me_cylinder.update()

# ---- objects
ob_cylinder = bpy.data.objects.new('Cylinder', me_cylinder)

# ---- transforms, parenting, visibility, modifiers, constraints
ob_cylinder.location = (0.0, 0.0, 0.0)

# ---- collection membership
col_collection.objects.link(ob_cylinder)

# ---- scene / render settings (as saved in the file)
scene.frame_start = 1; scene.frame_end = 250; scene.frame_set(169)
scene.render.engine = 'BLENDER_EEVEE_NEXT'
scene.cycles.use_denoising = False
scene.cycles.samples = 128
scene.cycles.sampling_pattern = 'TABULATED_SOBOL'
scene.cycles.use_adaptive_sampling = False
scene.cycles.use_light_tree = False
scene.view_settings.view_transform = 'Filmic'
bpy.context.view_layer.update()

# ---- added for rendering (the .blend has no active camera and no usable light): camera, sun
cam_auto = bpy.data.cameras.new('AutoCamera')
cam_auto.lens = 50.0
cam_auto.sensor_width = 36.0
cam_auto.clip_end = 1000.0
ob_auto_camera = bpy.data.objects.new('AutoCamera', cam_auto)
scene.collection.objects.link(ob_auto_camera)
ob_auto_camera.location = (2.6021, -2.36867, 2.1802)
ob_auto_camera.rotation_euler = (1.09748, -7.21219e-08, 0.694738)
scene.camera = ob_auto_camera
light_auto_sun = bpy.data.lights.new('AutoSun', 'SUN')
light_auto_sun.energy = 3.0
light_auto_sun.angle = 0.0523599
ob_auto_sun = bpy.data.objects.new('AutoSun', light_auto_sun)
scene.collection.objects.link(ob_auto_sun)
ob_auto_sun.rotation_euler = (0.872665, 0.174533, 0.523599)
bpy.context.view_layer.update()

